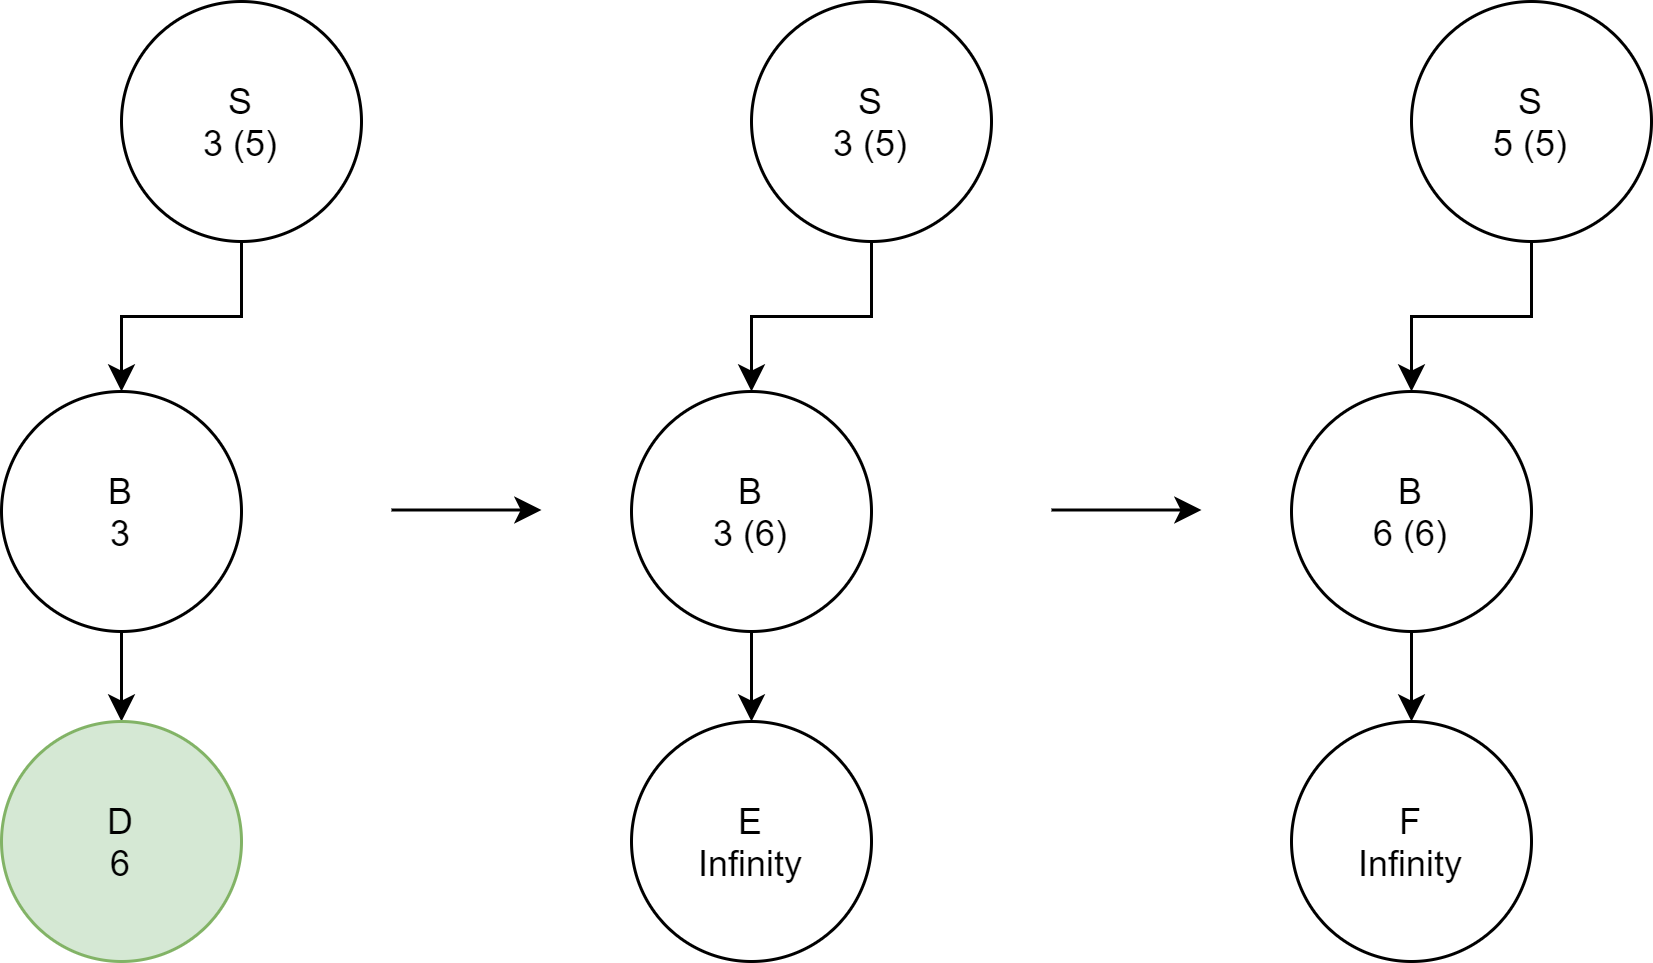

The diagram above was exported from draw.io. Its source (the exported page's mxGraphModel, read from the mxfile embedded in the PNG):
<mxGraphModel dx="1038" dy="499" grid="1" gridSize="10" guides="1" tooltips="1" connect="1" arrows="1" fold="1" page="1" pageScale="1" pageWidth="850" pageHeight="1100" math="0" shadow="0">
  <root>
    <mxCell id="0" />
    <mxCell id="1" parent="0" />
    <mxCell id="2" value="" style="edgeStyle=orthogonalEdgeStyle;rounded=0;orthogonalLoop=1;jettySize=auto;html=1;" edge="1" source="3" target="5" parent="1">
      <mxGeometry relative="1" as="geometry" />
    </mxCell>
    <mxCell id="3" value="S&lt;br&gt;3 (5)" style="ellipse;whiteSpace=wrap;html=1;aspect=fixed;" vertex="1" parent="1">
      <mxGeometry x="50" y="300" width="80" height="80" as="geometry" />
    </mxCell>
    <mxCell id="4" value="" style="edgeStyle=orthogonalEdgeStyle;rounded=0;orthogonalLoop=1;jettySize=auto;html=1;" edge="1" source="5" target="6" parent="1">
      <mxGeometry relative="1" as="geometry" />
    </mxCell>
    <mxCell id="5" value="B&lt;br&gt;3" style="ellipse;whiteSpace=wrap;html=1;aspect=fixed;" vertex="1" parent="1">
      <mxGeometry x="10" y="430" width="80" height="80" as="geometry" />
    </mxCell>
    <mxCell id="6" value="D&lt;br&gt;6" style="ellipse;whiteSpace=wrap;html=1;aspect=fixed;fillColor=#d5e8d4;strokeColor=#82b366;" vertex="1" parent="1">
      <mxGeometry x="10" y="540" width="80" height="80" as="geometry" />
    </mxCell>
    <mxCell id="7" value="" style="edgeStyle=orthogonalEdgeStyle;rounded=0;orthogonalLoop=1;jettySize=auto;html=1;" edge="1" source="8" target="10" parent="1">
      <mxGeometry relative="1" as="geometry" />
    </mxCell>
    <mxCell id="8" value="S&lt;br&gt;3 (5)" style="ellipse;whiteSpace=wrap;html=1;aspect=fixed;" vertex="1" parent="1">
      <mxGeometry x="260" y="300" width="80" height="80" as="geometry" />
    </mxCell>
    <mxCell id="9" value="" style="edgeStyle=orthogonalEdgeStyle;rounded=0;orthogonalLoop=1;jettySize=auto;html=1;" edge="1" source="10" target="11" parent="1">
      <mxGeometry relative="1" as="geometry" />
    </mxCell>
    <mxCell id="10" value="B&lt;br&gt;3 (6)" style="ellipse;whiteSpace=wrap;html=1;aspect=fixed;" vertex="1" parent="1">
      <mxGeometry x="220" y="430" width="80" height="80" as="geometry" />
    </mxCell>
    <mxCell id="11" value="E&lt;br&gt;Infinity" style="ellipse;whiteSpace=wrap;html=1;aspect=fixed;" vertex="1" parent="1">
      <mxGeometry x="220" y="540" width="80" height="80" as="geometry" />
    </mxCell>
    <mxCell id="12" value="" style="edgeStyle=orthogonalEdgeStyle;rounded=0;orthogonalLoop=1;jettySize=auto;html=1;" edge="1" source="13" target="15" parent="1">
      <mxGeometry relative="1" as="geometry" />
    </mxCell>
    <mxCell id="13" value="S&lt;br&gt;5 (5)" style="ellipse;whiteSpace=wrap;html=1;aspect=fixed;" vertex="1" parent="1">
      <mxGeometry x="480" y="300" width="80" height="80" as="geometry" />
    </mxCell>
    <mxCell id="14" value="" style="edgeStyle=orthogonalEdgeStyle;rounded=0;orthogonalLoop=1;jettySize=auto;html=1;" edge="1" source="15" target="16" parent="1">
      <mxGeometry relative="1" as="geometry" />
    </mxCell>
    <mxCell id="15" value="B&lt;br&gt;6 (6)" style="ellipse;whiteSpace=wrap;html=1;aspect=fixed;" vertex="1" parent="1">
      <mxGeometry x="440" y="430" width="80" height="80" as="geometry" />
    </mxCell>
    <mxCell id="16" value="F&lt;br&gt;Infinity" style="ellipse;whiteSpace=wrap;html=1;aspect=fixed;" vertex="1" parent="1">
      <mxGeometry x="440" y="540" width="80" height="80" as="geometry" />
    </mxCell>
    <mxCell id="17" value="" style="endArrow=classic;html=1;" edge="1" parent="1">
      <mxGeometry width="50" height="50" relative="1" as="geometry">
        <mxPoint x="140" y="469.5" as="sourcePoint" />
        <mxPoint x="190" y="469.5" as="targetPoint" />
      </mxGeometry>
    </mxCell>
    <mxCell id="18" value="" style="endArrow=classic;html=1;" edge="1" parent="1">
      <mxGeometry width="50" height="50" relative="1" as="geometry">
        <mxPoint x="360" y="469.5" as="sourcePoint" />
        <mxPoint x="410" y="469.5" as="targetPoint" />
      </mxGeometry>
    </mxCell>
  </root>
</mxGraphModel>